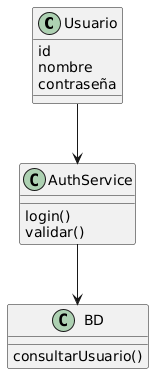

The diagram above was rendered by PlantUML. Its source (embedded in the PNG):
@startuml
class Usuario {
  id
  nombre
  contraseña
}

class AuthService {
  login()
  validar()
}

class BD {
  consultarUsuario()
}

Usuario --> AuthService
AuthService --> BD
@enduml